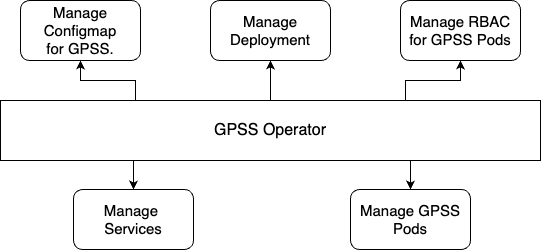

The diagram above was exported from draw.io. Its source (the exported page's mxGraphModel, read from the mxfile embedded in the PNG):
<mxGraphModel dx="1506" dy="1562" grid="1" gridSize="10" guides="1" tooltips="1" connect="1" arrows="1" fold="1" page="1" pageScale="1" pageWidth="827" pageHeight="1169" math="0" shadow="0">
  <root>
    <mxCell id="0" />
    <mxCell id="1" parent="0" />
    <mxCell id="oAv8Zzia19_U-x11wubh-20" value="&lt;span style=&quot;font-size: 15px;&quot;&gt;Manage Deployment&lt;/span&gt;" style="rounded=1;whiteSpace=wrap;html=1;" vertex="1" parent="1">
      <mxGeometry x="-580" y="-249" width="120" height="60" as="geometry" />
    </mxCell>
    <mxCell id="oAv8Zzia19_U-x11wubh-24" value="&lt;span style=&quot;font-size: 15px;&quot;&gt;Manage RBAC for GPSS Pods&lt;/span&gt;" style="rounded=1;whiteSpace=wrap;html=1;" vertex="1" parent="1">
      <mxGeometry x="-390" y="-249" width="120" height="60" as="geometry" />
    </mxCell>
    <mxCell id="oAv8Zzia19_U-x11wubh-25" value="&lt;span style=&quot;font-size: 15px;&quot;&gt;Manage&amp;nbsp;&lt;/span&gt;&lt;div&gt;&lt;span style=&quot;font-size: 15px;&quot;&gt;Services&lt;/span&gt;&lt;/div&gt;" style="rounded=1;whiteSpace=wrap;html=1;" vertex="1" parent="1">
      <mxGeometry x="-717" y="-60" width="120" height="60" as="geometry" />
    </mxCell>
    <mxCell id="oAv8Zzia19_U-x11wubh-26" value="&lt;span style=&quot;font-size: 15px;&quot;&gt;Manage GPSS Pods&lt;/span&gt;" style="rounded=1;whiteSpace=wrap;html=1;" vertex="1" parent="1">
      <mxGeometry x="-440" y="-60" width="120" height="60" as="geometry" />
    </mxCell>
    <mxCell id="oAv8Zzia19_U-x11wubh-27" style="edgeStyle=orthogonalEdgeStyle;rounded=0;orthogonalLoop=1;jettySize=auto;html=1;exitX=0.75;exitY=1;exitDx=0;exitDy=0;entryX=0.5;entryY=0;entryDx=0;entryDy=0;" edge="1" parent="1" source="oAv8Zzia19_U-x11wubh-32" target="oAv8Zzia19_U-x11wubh-26">
      <mxGeometry relative="1" as="geometry" />
    </mxCell>
    <mxCell id="oAv8Zzia19_U-x11wubh-28" style="edgeStyle=orthogonalEdgeStyle;rounded=0;orthogonalLoop=1;jettySize=auto;html=1;exitX=0.25;exitY=1;exitDx=0;exitDy=0;entryX=0.5;entryY=0;entryDx=0;entryDy=0;" edge="1" parent="1" source="oAv8Zzia19_U-x11wubh-32" target="oAv8Zzia19_U-x11wubh-25">
      <mxGeometry relative="1" as="geometry" />
    </mxCell>
    <mxCell id="oAv8Zzia19_U-x11wubh-29" style="edgeStyle=orthogonalEdgeStyle;rounded=0;orthogonalLoop=1;jettySize=auto;html=1;exitX=0.25;exitY=0;exitDx=0;exitDy=0;entryX=0.5;entryY=1;entryDx=0;entryDy=0;" edge="1" parent="1" source="oAv8Zzia19_U-x11wubh-32" target="oAv8Zzia19_U-x11wubh-34">
      <mxGeometry relative="1" as="geometry" />
    </mxCell>
    <mxCell id="oAv8Zzia19_U-x11wubh-30" style="edgeStyle=orthogonalEdgeStyle;rounded=0;orthogonalLoop=1;jettySize=auto;html=1;exitX=0.5;exitY=0;exitDx=0;exitDy=0;entryX=0.5;entryY=1;entryDx=0;entryDy=0;" edge="1" parent="1" source="oAv8Zzia19_U-x11wubh-32" target="oAv8Zzia19_U-x11wubh-20">
      <mxGeometry relative="1" as="geometry" />
    </mxCell>
    <mxCell id="oAv8Zzia19_U-x11wubh-31" style="edgeStyle=orthogonalEdgeStyle;rounded=0;orthogonalLoop=1;jettySize=auto;html=1;exitX=0.75;exitY=0;exitDx=0;exitDy=0;entryX=0.5;entryY=1;entryDx=0;entryDy=0;" edge="1" parent="1" source="oAv8Zzia19_U-x11wubh-32" target="oAv8Zzia19_U-x11wubh-24">
      <mxGeometry relative="1" as="geometry" />
    </mxCell>
    <mxCell id="oAv8Zzia19_U-x11wubh-32" value="GPSS Operator" style="rounded=0;whiteSpace=wrap;html=1;fontSize=16;" vertex="1" parent="1">
      <mxGeometry x="-790" y="-149" width="540" height="60" as="geometry" />
    </mxCell>
    <mxCell id="oAv8Zzia19_U-x11wubh-34" value="&lt;span style=&quot;font-size: 15px;&quot;&gt;Manage Configmap&lt;/span&gt;&lt;div style=&quot;font-size: 15px;&quot;&gt;for GPSS.&lt;/div&gt;" style="rounded=1;whiteSpace=wrap;html=1;" vertex="1" parent="1">
      <mxGeometry x="-770" y="-249" width="120" height="60" as="geometry" />
    </mxCell>
  </root>
</mxGraphModel>